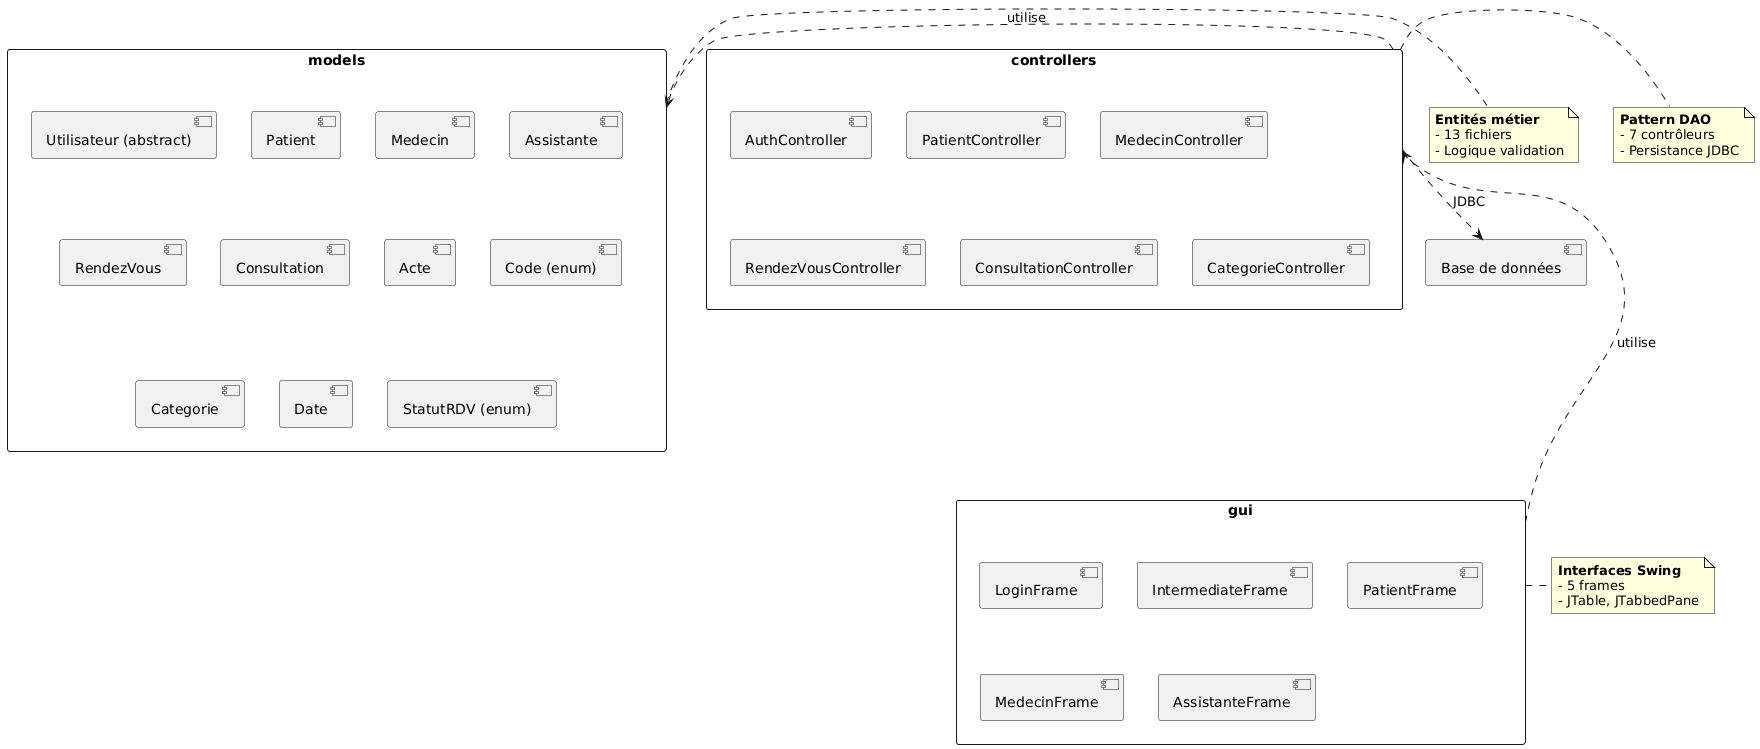

The diagram above was rendered by PlantUML. Its source (embedded in the PNG):
@startuml
skinparam packageStyle rectangle

package "models" {
  [Utilisateur (abstract)]
  [Patient]
  [Medecin]
  [Assistante]
  [RendezVous]
  [Consultation]
  [Acte]
  [Code (enum)]
  [Categorie]
  [Date]
  [StatutRDV (enum)]
}

package "controllers" {
  [AuthController]
  [PatientController]
  [MedecinController]
  [RendezVousController]
  [ConsultationController]
  [CategorieController]
}

package "gui" {
  [LoginFrame]
  [IntermediateFrame]
  [PatientFrame]
  [MedecinFrame]
  [AssistanteFrame]
}

[gui] ..> [controllers] : utilise
[controllers] ..> [models] : utilise
[controllers] ..> [Base de données] : JDBC

note right of [models]
  **Entités métier**
  - 13 fichiers
  - Logique validation
end note

note right of [controllers]
  **Pattern DAO**
  - 7 contrôleurs
  - Persistance JDBC
end note

note right of [gui]
  **Interfaces Swing**
  - 5 frames
  - JTable, JTabbedPane
end note
@enduml